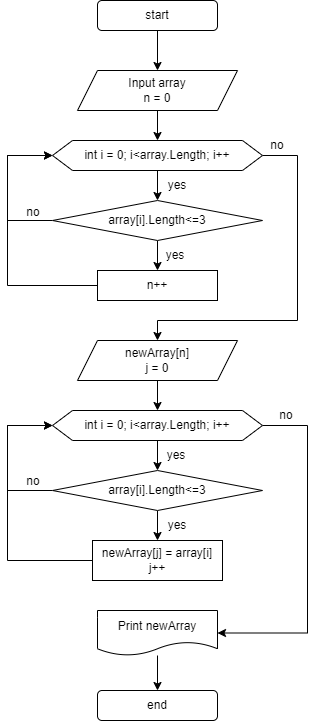

The diagram above was exported from draw.io. Its source (the exported page's mxGraphModel, read from the mxfile embedded in the PNG):
<mxGraphModel dx="988" dy="621" grid="1" gridSize="10" guides="1" tooltips="1" connect="1" arrows="1" fold="1" page="1" pageScale="1" pageWidth="827" pageHeight="1169" math="0" shadow="0">
  <root>
    <mxCell id="WIyWlLk6GJQsqaUBKTNV-0" />
    <mxCell id="WIyWlLk6GJQsqaUBKTNV-1" parent="WIyWlLk6GJQsqaUBKTNV-0" />
    <mxCell id="d8YEEYMT5LaOt3yVhTjo-4" value="" style="edgeStyle=orthogonalEdgeStyle;rounded=0;orthogonalLoop=1;jettySize=auto;html=1;" edge="1" parent="WIyWlLk6GJQsqaUBKTNV-1" source="d8YEEYMT5LaOt3yVhTjo-0" target="d8YEEYMT5LaOt3yVhTjo-3">
      <mxGeometry relative="1" as="geometry" />
    </mxCell>
    <mxCell id="d8YEEYMT5LaOt3yVhTjo-0" value="Input array&lt;br&gt;n = 0" style="shape=parallelogram;perimeter=parallelogramPerimeter;whiteSpace=wrap;html=1;fixedSize=1;" vertex="1" parent="WIyWlLk6GJQsqaUBKTNV-1">
      <mxGeometry x="320" y="150" width="160" height="40" as="geometry" />
    </mxCell>
    <mxCell id="d8YEEYMT5LaOt3yVhTjo-2" value="" style="edgeStyle=orthogonalEdgeStyle;rounded=0;orthogonalLoop=1;jettySize=auto;html=1;" edge="1" parent="WIyWlLk6GJQsqaUBKTNV-1" source="d8YEEYMT5LaOt3yVhTjo-1" target="d8YEEYMT5LaOt3yVhTjo-0">
      <mxGeometry relative="1" as="geometry" />
    </mxCell>
    <mxCell id="d8YEEYMT5LaOt3yVhTjo-1" value="start" style="rounded=1;whiteSpace=wrap;html=1;" vertex="1" parent="WIyWlLk6GJQsqaUBKTNV-1">
      <mxGeometry x="340" y="80" width="120" height="30" as="geometry" />
    </mxCell>
    <mxCell id="d8YEEYMT5LaOt3yVhTjo-6" value="" style="edgeStyle=orthogonalEdgeStyle;rounded=0;orthogonalLoop=1;jettySize=auto;html=1;" edge="1" parent="WIyWlLk6GJQsqaUBKTNV-1" source="d8YEEYMT5LaOt3yVhTjo-3" target="d8YEEYMT5LaOt3yVhTjo-5">
      <mxGeometry relative="1" as="geometry" />
    </mxCell>
    <mxCell id="d8YEEYMT5LaOt3yVhTjo-22" style="edgeStyle=orthogonalEdgeStyle;rounded=0;orthogonalLoop=1;jettySize=auto;html=1;entryX=0.5;entryY=0;entryDx=0;entryDy=0;" edge="1" parent="WIyWlLk6GJQsqaUBKTNV-1" source="d8YEEYMT5LaOt3yVhTjo-3" target="d8YEEYMT5LaOt3yVhTjo-23">
      <mxGeometry relative="1" as="geometry">
        <Array as="points">
          <mxPoint x="540" y="235" />
          <mxPoint x="540" y="400" />
          <mxPoint x="400" y="400" />
        </Array>
      </mxGeometry>
    </mxCell>
    <mxCell id="d8YEEYMT5LaOt3yVhTjo-3" value="int i = 0; i&amp;lt;array.Length; i++" style="shape=hexagon;perimeter=hexagonPerimeter2;whiteSpace=wrap;html=1;fixedSize=1;" vertex="1" parent="WIyWlLk6GJQsqaUBKTNV-1">
      <mxGeometry x="295" y="220" width="210" height="30" as="geometry" />
    </mxCell>
    <mxCell id="d8YEEYMT5LaOt3yVhTjo-8" value="" style="edgeStyle=orthogonalEdgeStyle;rounded=0;orthogonalLoop=1;jettySize=auto;html=1;" edge="1" parent="WIyWlLk6GJQsqaUBKTNV-1" source="d8YEEYMT5LaOt3yVhTjo-5" target="d8YEEYMT5LaOt3yVhTjo-7">
      <mxGeometry relative="1" as="geometry" />
    </mxCell>
    <mxCell id="d8YEEYMT5LaOt3yVhTjo-10" style="edgeStyle=orthogonalEdgeStyle;rounded=0;orthogonalLoop=1;jettySize=auto;html=1;entryX=0;entryY=0.5;entryDx=0;entryDy=0;" edge="1" parent="WIyWlLk6GJQsqaUBKTNV-1" source="d8YEEYMT5LaOt3yVhTjo-5" target="d8YEEYMT5LaOt3yVhTjo-3">
      <mxGeometry relative="1" as="geometry">
        <Array as="points">
          <mxPoint x="250" y="300" />
          <mxPoint x="250" y="235" />
        </Array>
      </mxGeometry>
    </mxCell>
    <mxCell id="d8YEEYMT5LaOt3yVhTjo-5" value="array[i].Length&amp;lt;=3" style="rhombus;whiteSpace=wrap;html=1;" vertex="1" parent="WIyWlLk6GJQsqaUBKTNV-1">
      <mxGeometry x="295" y="280" width="210" height="40" as="geometry" />
    </mxCell>
    <mxCell id="d8YEEYMT5LaOt3yVhTjo-9" style="edgeStyle=orthogonalEdgeStyle;rounded=0;orthogonalLoop=1;jettySize=auto;html=1;entryX=0;entryY=0.5;entryDx=0;entryDy=0;" edge="1" parent="WIyWlLk6GJQsqaUBKTNV-1" source="d8YEEYMT5LaOt3yVhTjo-7" target="d8YEEYMT5LaOt3yVhTjo-3">
      <mxGeometry relative="1" as="geometry">
        <Array as="points">
          <mxPoint x="250" y="365" />
          <mxPoint x="250" y="235" />
        </Array>
      </mxGeometry>
    </mxCell>
    <mxCell id="d8YEEYMT5LaOt3yVhTjo-7" value="n++" style="rounded=0;whiteSpace=wrap;html=1;" vertex="1" parent="WIyWlLk6GJQsqaUBKTNV-1">
      <mxGeometry x="340" y="350" width="120" height="30" as="geometry" />
    </mxCell>
    <mxCell id="d8YEEYMT5LaOt3yVhTjo-14" value="yes" style="text;html=1;strokeColor=none;fillColor=none;align=center;verticalAlign=middle;whiteSpace=wrap;rounded=0;" vertex="1" parent="WIyWlLk6GJQsqaUBKTNV-1">
      <mxGeometry x="390" y="250" width="60" height="30" as="geometry" />
    </mxCell>
    <mxCell id="d8YEEYMT5LaOt3yVhTjo-15" value="no" style="text;html=1;strokeColor=none;fillColor=none;align=center;verticalAlign=middle;whiteSpace=wrap;rounded=0;" vertex="1" parent="WIyWlLk6GJQsqaUBKTNV-1">
      <mxGeometry x="490" y="210" width="60" height="30" as="geometry" />
    </mxCell>
    <mxCell id="d8YEEYMT5LaOt3yVhTjo-16" value="no" style="text;html=1;strokeColor=none;fillColor=none;align=center;verticalAlign=middle;whiteSpace=wrap;rounded=0;" vertex="1" parent="WIyWlLk6GJQsqaUBKTNV-1">
      <mxGeometry x="246" y="277" width="60" height="30" as="geometry" />
    </mxCell>
    <mxCell id="d8YEEYMT5LaOt3yVhTjo-17" value="yes" style="text;html=1;strokeColor=none;fillColor=none;align=center;verticalAlign=middle;whiteSpace=wrap;rounded=0;" vertex="1" parent="WIyWlLk6GJQsqaUBKTNV-1">
      <mxGeometry x="388" y="320" width="60" height="30" as="geometry" />
    </mxCell>
    <mxCell id="d8YEEYMT5LaOt3yVhTjo-29" style="edgeStyle=orthogonalEdgeStyle;rounded=0;orthogonalLoop=1;jettySize=auto;html=1;entryX=0.5;entryY=0;entryDx=0;entryDy=0;" edge="1" parent="WIyWlLk6GJQsqaUBKTNV-1" source="d8YEEYMT5LaOt3yVhTjo-20" target="d8YEEYMT5LaOt3yVhTjo-25">
      <mxGeometry relative="1" as="geometry" />
    </mxCell>
    <mxCell id="d8YEEYMT5LaOt3yVhTjo-38" style="edgeStyle=orthogonalEdgeStyle;rounded=0;orthogonalLoop=1;jettySize=auto;html=1;" edge="1" parent="WIyWlLk6GJQsqaUBKTNV-1" source="d8YEEYMT5LaOt3yVhTjo-20" target="d8YEEYMT5LaOt3yVhTjo-37">
      <mxGeometry relative="1" as="geometry">
        <Array as="points">
          <mxPoint x="550" y="505" />
          <mxPoint x="550" y="712.5" />
        </Array>
      </mxGeometry>
    </mxCell>
    <mxCell id="d8YEEYMT5LaOt3yVhTjo-20" value="int i = 0; i&amp;lt;array.Length; i++" style="shape=hexagon;perimeter=hexagonPerimeter2;whiteSpace=wrap;html=1;fixedSize=1;" vertex="1" parent="WIyWlLk6GJQsqaUBKTNV-1">
      <mxGeometry x="295" y="490" width="210" height="30" as="geometry" />
    </mxCell>
    <mxCell id="d8YEEYMT5LaOt3yVhTjo-24" value="" style="edgeStyle=orthogonalEdgeStyle;rounded=0;orthogonalLoop=1;jettySize=auto;html=1;" edge="1" parent="WIyWlLk6GJQsqaUBKTNV-1" source="d8YEEYMT5LaOt3yVhTjo-23" target="d8YEEYMT5LaOt3yVhTjo-20">
      <mxGeometry relative="1" as="geometry" />
    </mxCell>
    <mxCell id="d8YEEYMT5LaOt3yVhTjo-23" value="newArray[n]&lt;br&gt;j = 0" style="shape=parallelogram;perimeter=parallelogramPerimeter;whiteSpace=wrap;html=1;fixedSize=1;" vertex="1" parent="WIyWlLk6GJQsqaUBKTNV-1">
      <mxGeometry x="320" y="420" width="160" height="40" as="geometry" />
    </mxCell>
    <mxCell id="d8YEEYMT5LaOt3yVhTjo-30" style="edgeStyle=orthogonalEdgeStyle;rounded=0;orthogonalLoop=1;jettySize=auto;html=1;entryX=0.5;entryY=0;entryDx=0;entryDy=0;" edge="1" parent="WIyWlLk6GJQsqaUBKTNV-1" source="d8YEEYMT5LaOt3yVhTjo-25" target="d8YEEYMT5LaOt3yVhTjo-26">
      <mxGeometry relative="1" as="geometry" />
    </mxCell>
    <mxCell id="d8YEEYMT5LaOt3yVhTjo-32" style="edgeStyle=orthogonalEdgeStyle;rounded=0;orthogonalLoop=1;jettySize=auto;html=1;entryX=0;entryY=0.5;entryDx=0;entryDy=0;" edge="1" parent="WIyWlLk6GJQsqaUBKTNV-1" source="d8YEEYMT5LaOt3yVhTjo-25" target="d8YEEYMT5LaOt3yVhTjo-20">
      <mxGeometry relative="1" as="geometry">
        <Array as="points">
          <mxPoint x="250" y="570" />
          <mxPoint x="250" y="505" />
        </Array>
      </mxGeometry>
    </mxCell>
    <mxCell id="d8YEEYMT5LaOt3yVhTjo-25" value="array[i].Length&amp;lt;=3" style="rhombus;whiteSpace=wrap;html=1;" vertex="1" parent="WIyWlLk6GJQsqaUBKTNV-1">
      <mxGeometry x="295" y="550" width="210" height="40" as="geometry" />
    </mxCell>
    <mxCell id="d8YEEYMT5LaOt3yVhTjo-31" style="edgeStyle=orthogonalEdgeStyle;rounded=0;orthogonalLoop=1;jettySize=auto;html=1;entryX=0;entryY=0.5;entryDx=0;entryDy=0;" edge="1" parent="WIyWlLk6GJQsqaUBKTNV-1" source="d8YEEYMT5LaOt3yVhTjo-26" target="d8YEEYMT5LaOt3yVhTjo-20">
      <mxGeometry relative="1" as="geometry">
        <Array as="points">
          <mxPoint x="250" y="640" />
          <mxPoint x="250" y="505" />
        </Array>
      </mxGeometry>
    </mxCell>
    <mxCell id="d8YEEYMT5LaOt3yVhTjo-26" value="newArray[j] = array[i]&lt;br&gt;j++" style="rounded=0;whiteSpace=wrap;html=1;" vertex="1" parent="WIyWlLk6GJQsqaUBKTNV-1">
      <mxGeometry x="335" y="620" width="130" height="40" as="geometry" />
    </mxCell>
    <mxCell id="d8YEEYMT5LaOt3yVhTjo-33" value="no" style="text;html=1;strokeColor=none;fillColor=none;align=center;verticalAlign=middle;whiteSpace=wrap;rounded=0;" vertex="1" parent="WIyWlLk6GJQsqaUBKTNV-1">
      <mxGeometry x="246" y="546" width="60" height="30" as="geometry" />
    </mxCell>
    <mxCell id="d8YEEYMT5LaOt3yVhTjo-34" value="no" style="text;html=1;strokeColor=none;fillColor=none;align=center;verticalAlign=middle;whiteSpace=wrap;rounded=0;" vertex="1" parent="WIyWlLk6GJQsqaUBKTNV-1">
      <mxGeometry x="499" y="480" width="60" height="30" as="geometry" />
    </mxCell>
    <mxCell id="d8YEEYMT5LaOt3yVhTjo-35" value="yes" style="text;html=1;strokeColor=none;fillColor=none;align=center;verticalAlign=middle;whiteSpace=wrap;rounded=0;" vertex="1" parent="WIyWlLk6GJQsqaUBKTNV-1">
      <mxGeometry x="389" y="520" width="60" height="30" as="geometry" />
    </mxCell>
    <mxCell id="d8YEEYMT5LaOt3yVhTjo-36" value="yes" style="text;html=1;strokeColor=none;fillColor=none;align=center;verticalAlign=middle;whiteSpace=wrap;rounded=0;" vertex="1" parent="WIyWlLk6GJQsqaUBKTNV-1">
      <mxGeometry x="390" y="590" width="60" height="30" as="geometry" />
    </mxCell>
    <mxCell id="d8YEEYMT5LaOt3yVhTjo-40" style="edgeStyle=orthogonalEdgeStyle;rounded=0;orthogonalLoop=1;jettySize=auto;html=1;entryX=0.5;entryY=0;entryDx=0;entryDy=0;" edge="1" parent="WIyWlLk6GJQsqaUBKTNV-1" source="d8YEEYMT5LaOt3yVhTjo-37" target="d8YEEYMT5LaOt3yVhTjo-39">
      <mxGeometry relative="1" as="geometry" />
    </mxCell>
    <mxCell id="d8YEEYMT5LaOt3yVhTjo-37" value="Print newArray" style="shape=document;whiteSpace=wrap;html=1;boundedLbl=1;" vertex="1" parent="WIyWlLk6GJQsqaUBKTNV-1">
      <mxGeometry x="340" y="690" width="120" height="45" as="geometry" />
    </mxCell>
    <mxCell id="d8YEEYMT5LaOt3yVhTjo-39" value="end" style="rounded=1;whiteSpace=wrap;html=1;" vertex="1" parent="WIyWlLk6GJQsqaUBKTNV-1">
      <mxGeometry x="340" y="770" width="120" height="30" as="geometry" />
    </mxCell>
  </root>
</mxGraphModel>